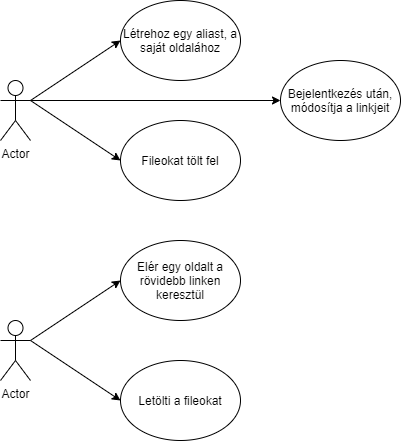

The diagram above was exported from draw.io. Its source (the exported page's mxGraphModel, read from the mxfile embedded in the PNG):
<mxGraphModel dx="541" dy="922" grid="1" gridSize="10" guides="1" tooltips="1" connect="1" arrows="1" fold="1" page="1" pageScale="1" pageWidth="827" pageHeight="1169" math="0" shadow="0">
  <root>
    <mxCell id="0" />
    <mxCell id="1" parent="0" />
    <mxCell id="rO4QSFpKcNks4OalhrNR-1" value="Actor" style="shape=umlActor;verticalLabelPosition=bottom;labelBackgroundColor=#ffffff;verticalAlign=top;html=1;outlineConnect=0;" vertex="1" parent="1">
      <mxGeometry x="40" y="120" width="30" height="60" as="geometry" />
    </mxCell>
    <mxCell id="rO4QSFpKcNks4OalhrNR-2" value="" style="endArrow=classic;html=1;exitX=1;exitY=0.3333333333333333;exitDx=0;exitDy=0;exitPerimeter=0;entryX=0;entryY=0.5;entryDx=0;entryDy=0;" edge="1" parent="1" source="rO4QSFpKcNks4OalhrNR-1" target="rO4QSFpKcNks4OalhrNR-3">
      <mxGeometry width="50" height="50" relative="1" as="geometry">
        <mxPoint x="90" y="89.5" as="sourcePoint" />
        <mxPoint x="170" y="89.5" as="targetPoint" />
      </mxGeometry>
    </mxCell>
    <mxCell id="rO4QSFpKcNks4OalhrNR-3" value="Létrehoz egy aliast, a saját oldalához" style="ellipse;whiteSpace=wrap;html=1;" vertex="1" parent="1">
      <mxGeometry x="160" y="40" width="120" height="80" as="geometry" />
    </mxCell>
    <mxCell id="rO4QSFpKcNks4OalhrNR-4" value="Fileokat tölt fel" style="ellipse;whiteSpace=wrap;html=1;" vertex="1" parent="1">
      <mxGeometry x="160" y="160" width="120" height="80" as="geometry" />
    </mxCell>
    <mxCell id="rO4QSFpKcNks4OalhrNR-5" value="" style="endArrow=classic;html=1;entryX=0;entryY=0.5;entryDx=0;entryDy=0;exitX=1;exitY=0.3333333333333333;exitDx=0;exitDy=0;exitPerimeter=0;" edge="1" parent="1" source="rO4QSFpKcNks4OalhrNR-1" target="rO4QSFpKcNks4OalhrNR-4">
      <mxGeometry width="50" height="50" relative="1" as="geometry">
        <mxPoint x="210" y="430" as="sourcePoint" />
        <mxPoint x="260" y="380" as="targetPoint" />
      </mxGeometry>
    </mxCell>
    <mxCell id="rO4QSFpKcNks4OalhrNR-6" value="Actor" style="shape=umlActor;verticalLabelPosition=bottom;labelBackgroundColor=#ffffff;verticalAlign=top;html=1;outlineConnect=0;" vertex="1" parent="1">
      <mxGeometry x="40" y="360" width="30" height="60" as="geometry" />
    </mxCell>
    <mxCell id="rO4QSFpKcNks4OalhrNR-12" value="Elér egy oldalt a rövidebb linken keresztül" style="ellipse;whiteSpace=wrap;html=1;" vertex="1" parent="1">
      <mxGeometry x="160" y="280" width="120" height="80" as="geometry" />
    </mxCell>
    <mxCell id="rO4QSFpKcNks4OalhrNR-13" value="Letölti a fileokat" style="ellipse;whiteSpace=wrap;html=1;" vertex="1" parent="1">
      <mxGeometry x="160" y="400" width="120" height="80" as="geometry" />
    </mxCell>
    <mxCell id="rO4QSFpKcNks4OalhrNR-14" value="" style="endArrow=classic;html=1;entryX=0;entryY=0.5;entryDx=0;entryDy=0;exitX=1;exitY=0.3333333333333333;exitDx=0;exitDy=0;exitPerimeter=0;" edge="1" parent="1" source="rO4QSFpKcNks4OalhrNR-6" target="rO4QSFpKcNks4OalhrNR-12">
      <mxGeometry width="50" height="50" relative="1" as="geometry">
        <mxPoint x="110" y="380" as="sourcePoint" />
        <mxPoint x="160" y="330" as="targetPoint" />
      </mxGeometry>
    </mxCell>
    <mxCell id="rO4QSFpKcNks4OalhrNR-15" value="" style="endArrow=classic;html=1;entryX=0;entryY=0.5;entryDx=0;entryDy=0;exitX=1;exitY=0.3333333333333333;exitDx=0;exitDy=0;exitPerimeter=0;" edge="1" parent="1" source="rO4QSFpKcNks4OalhrNR-6" target="rO4QSFpKcNks4OalhrNR-13">
      <mxGeometry width="50" height="50" relative="1" as="geometry">
        <mxPoint x="70" y="500" as="sourcePoint" />
        <mxPoint x="120" y="450" as="targetPoint" />
      </mxGeometry>
    </mxCell>
    <mxCell id="rO4QSFpKcNks4OalhrNR-16" value="Bejelentkezés után, módosítja a linkjeit" style="ellipse;whiteSpace=wrap;html=1;" vertex="1" parent="1">
      <mxGeometry x="320" y="100" width="120" height="80" as="geometry" />
    </mxCell>
    <mxCell id="rO4QSFpKcNks4OalhrNR-17" value="" style="endArrow=classic;html=1;entryX=0;entryY=0.5;entryDx=0;entryDy=0;exitX=1;exitY=0.3333333333333333;exitDx=0;exitDy=0;exitPerimeter=0;" edge="1" parent="1" source="rO4QSFpKcNks4OalhrNR-1" target="rO4QSFpKcNks4OalhrNR-16">
      <mxGeometry width="50" height="50" relative="1" as="geometry">
        <mxPoint x="190" y="180" as="sourcePoint" />
        <mxPoint x="240" y="130" as="targetPoint" />
      </mxGeometry>
    </mxCell>
  </root>
</mxGraphModel>